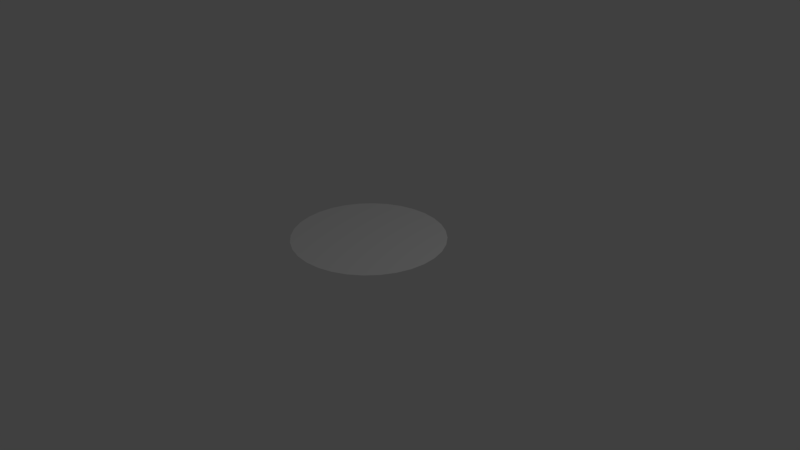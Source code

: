 # Source: board.blend  (saved by Blender 2.78.0; exported with 4.5.12 LTS)
import bpy
from mathutils import Matrix  # noqa: F401  (used for matrix-valued properties, if any)

bpy.ops.wm.read_factory_settings(use_empty=True)
scene = bpy.context.scene
scene.name = 'Scene'

# ---- collections
col_collection_1 = bpy.data.collections.new('Collection 1'); scene.collection.children.link(col_collection_1)

# ---- materials (node trees are filled in below, after node groups)
mat_default = bpy.data.materials.new('default')
mat_default.alpha_threshold = 0.0
mat_default.use_transparent_shadow = False
mat_default.roughness = 0.5

# ---- material node trees

# ---- world
world_world = bpy.data.worlds.new('World'); scene.world = world_world
world_world.color = (0.05088, 0.05088, 0.05088)
world_world.use_sun_shadow = False
world_world.sun_shadow_jitter_overblur = 0.0
world_world.cycles.sampling_method = 'MANUAL'

# ---- cameras
cam_camera = bpy.data.cameras.new('Camera')
cam_camera.clip_end = 100.0
cam_camera.lens = 35.0
cam_camera.sensor_width = 32.0
cam_camera.sensor_height = 18.0
cam_camera.ortho_scale = 7.314
cam_camera.dof.focus_distance = 0.0
cam_camera.dof.aperture_fstop = 128.0

# ---- lights
light_lamp = bpy.data.lights.new('Lamp', 'POINT')
light_lamp.transmission_factor = 0.0
light_lamp.cutoff_distance = 30.0
light_lamp.energy = 100.0
light_lamp.shadow_buffer_clip_start = 1.001
light_lamp.shadow_soft_size = 0.1
light_lamp.shadow_maximum_resolution = 0.006
light_lamp.use_absolute_resolution = True

# ---- meshes
me_cone = bpy.data.meshes.new('Cone')
me_cone.from_pydata([(0.0, 0.0, -0.25), (0.0, 1.0, 0.25), (0.1951, 0.9808, 0.25), (0.3827, 0.9239, 0.25), (0.5556, 0.8315, 0.25), (0.7071, 0.7071, 0.25), (0.8315, 0.5556, 0.25), (0.9239, 0.3827, 0.25), (0.9808, 0.1951, 0.25), (1.0, 7.55e-08, 0.25), (0.9808, -0.1951, 0.25), (0.9239, -0.3827, 0.25), (0.8315, -0.5556, 0.25), (0.7071, -0.7071, 0.25), (0.5556, -0.8315, 0.25), (0.3827, -0.9239, 0.25), (0.1951, -0.9808, 0.25), (-3.258e-07, -1.0, 0.25), (-0.1951, -0.9808, 0.25), (-0.3827, -0.9239, 0.25), (-0.5556, -0.8315, 0.25), (-0.7071, -0.7071, 0.25), (-0.8315, -0.5556, 0.25), (-0.9239, -0.3827, 0.25), (-0.9808, -0.1951, 0.25), (-1.0, 9.656e-07, 0.25), (-0.9808, 0.1951, 0.25), (-0.9239, 0.3827, 0.25), (-0.8315, 0.5556, 0.25), (-0.7071, 0.7071, 0.25), (-0.5556, 0.8315, 0.25), (-0.3827, 0.9239, 0.25), (-0.1951, 0.9808, 0.25)], [], [(0, 1, 2), (0, 2, 3), (0, 3, 4), (0, 4, 5), (0, 5, 6), (0, 6, 7), (0, 7, 8), (0, 8, 9), (0, 9, 10), (0, 10, 11), (0, 11, 12), (0, 12, 13), (0, 13, 14), (0, 14, 15), (0, 15, 16), (0, 16, 17), (0, 17, 18), (0, 18, 19), (0, 19, 20), (0, 20, 21), (0, 21, 22), (0, 22, 23), (0, 23, 24), (0, 24, 25), (0, 25, 26), (0, 26, 27), (0, 27, 28), (0, 28, 29), (0, 29, 30), (0, 30, 31), (2, 1, 32, 31, 30, 29, 28, 27, 26, 25, 24, 23, 22, 21, 20, 19, 18, 17, 16, 15, 14, 13, 12, 11, 10, 9, 8, 7, 6, 5, 4, 3), (0, 31, 32), (0, 32, 1)])
_uv = me_cone.uv_layers.new(name='UVMap')
_uv.uv.foreach_set('vector', [0.2133, 0.2133, 0.1526, 0.01318, 0.1928, 0.005182, 0.2133, 0.2133, 0.1928, 0.005182, 0.2338, 0.005182, 0.2133, 0.2133, 0.2338, 0.005182, 0.274, 0.01318, 0.2133, 0.2133, 0.274, 0.01318, 0.3118, 0.02887, 0.2133, 0.2133, 0.3118, 0.02887, 0.3459, 0.05164, 0.2133, 0.2133, 0.3459, 0.05164, 0.3749, 0.08063, 0.2133, 0.2133, 0.3749, 0.08063, 0.3977, 0.1147, 0.2133, 0.2133, 0.3977, 0.1147, 0.4134, 0.1526, 0.2133, 0.2133, 0.4134, 0.1526, 0.4214, 0.1928, 0.2133, 0.2133, 0.4214, 0.1928, 0.4214, 0.2338, 0.2133, 0.2133, 0.4214, 0.2338, 0.4134, 0.274, 0.2133, 0.2133, 0.4134, 0.274, 0.3977, 0.3119, 0.2133, 0.2133, 0.3977, 0.3119, 0.3749, 0.3459, 0.2133, 0.2133, 0.3749, 0.3459, 0.3459, 0.3749, 0.2133, 0.2133, 0.3459, 0.3749, 0.3118, 0.3977, 0.2133, 0.2133, 0.3118, 0.3977, 0.274, 0.4134, 0.2133, 0.2133, 0.274, 0.4134, 0.2338, 0.4214, 0.2133, 0.2133, 0.2338, 0.4214, 0.1928, 0.4214, 0.2133, 0.2133, 0.1928, 0.4214, 0.1526, 0.4134, 0.2133, 0.2133, 0.1526, 0.4134, 0.1147, 0.3977, 0.2133, 0.2133, 0.1147, 0.3977, 0.08062, 0.3749, 0.2133, 0.2133, 0.08062, 0.3749, 0.05164, 0.3459, 0.2133, 0.2133, 0.05164, 0.3459, 0.02887, 0.3118, 0.2133, 0.2133, 0.02887, 0.3118, 0.01318, 0.274, 0.2133, 0.2133, 0.01318, 0.274, 0.005182, 0.2338, 0.2133, 0.2133, 0.005182, 0.2338, 0.005182, 0.1928, 0.2133, 0.2133, 0.005182, 0.1928, 0.01318, 0.1526, 0.2133, 0.2133, 0.01318, 0.1526, 0.02887, 0.1147, 0.2133, 0.2133, 0.02887, 0.1147, 0.05164, 0.08062, 0.2133, 0.2133, 0.05164, 0.08062, 0.08063, 0.05164, 0.5181, 0.9705, 0.4559, 0.9447, 0.3998, 0.9072, 0.3521, 0.8596, 0.3147, 0.8035, 0.2889, 0.7412, 0.2757, 0.6751, 0.2757, 0.6077, 0.2889, 0.5416, 0.3147, 0.4793, 0.3521, 0.4232, 0.3998, 0.3756, 0.4559, 0.3381, 0.5181, 0.3123, 0.5843, 0.2992, 0.6517, 0.2992, 0.7178, 0.3123, 0.7801, 0.3381, 0.8361, 0.3756, 0.8838, 0.4232, 0.9212, 0.4793, 0.947, 0.5416, 0.9602, 0.6077, 0.9602, 0.6751, 0.947, 0.7412, 0.9212, 0.8035, 0.8838, 0.8596, 0.8361, 0.9072, 0.7801, 0.9447, 0.7178, 0.9705, 0.6517, 0.9836, 0.5843, 0.9836, 0.2133, 0.2133, 0.08063, 0.05164, 0.1147, 0.02887, 0.2133, 0.2133, 0.1147, 0.02887, 0.1526, 0.01318])
me_cone.materials.append(mat_default)
me_cone.use_remesh_preserve_volume = False
me_cone.use_remesh_preserve_attributes = False
me_cone.use_mirror_vertex_groups = False
me_cone.update()

# ---- objects
ob_cone = bpy.data.objects.new('Cone', me_cone)
ob_lamp = bpy.data.objects.new('Lamp', light_lamp)
ob_camera = bpy.data.objects.new('Camera', cam_camera)

# ---- transforms, parenting, visibility, modifiers, constraints
ob_cone.location = (0.0, 0.0, 0.0)
ob_cone.lineart.crease_threshold = 0.0
ob_lamp.location = (4.076, 1.005, 5.904)
ob_lamp.rotation_euler = (0.6503, 0.05522, 1.866)
ob_lamp.lock_rotations_4d = False
ob_lamp.empty_display_type = 'ARROWS'
ob_lamp.color = (0.0, 0.0, 0.0, 0.0)
ob_lamp.lineart.crease_threshold = 0.0
ob_camera.location = (7.481, -6.508, 5.344)
ob_camera.rotation_euler = (1.109, 0.0, 0.8149)
ob_camera.lock_rotations_4d = False
ob_camera.empty_display_type = 'ARROWS'
ob_camera.color = (0.0, 0.0, 0.0, 0.0)
ob_camera.display_type = 'WIRE'
ob_camera.lineart.crease_threshold = 0.0

# ---- collection membership
col_collection_1.objects.link(ob_cone)
col_collection_1.objects.link(ob_lamp)
col_collection_1.objects.link(ob_camera)

# ---- scene / render settings (as saved in the file)
scene.camera = ob_camera
scene.frame_start = 1; scene.frame_end = 250; scene.frame_set(1)
scene.render.engine = 'BLENDER_EEVEE_NEXT'
scene.render.resolution_percentage = 50
scene.render.dither_intensity = 0.0
scene.cycles.use_denoising = False
scene.cycles.samples = 128
scene.cycles.sampling_pattern = 'TABULATED_SOBOL'
scene.cycles.light_sampling_threshold = 0.0
scene.cycles.use_adaptive_sampling = False
scene.cycles.use_light_tree = False
scene.cycles.blur_glossy = 0.0
scene.cycles.sample_clamp_indirect = 0.0
scene.view_settings.view_transform = 'Standard'
bpy.context.view_layer.update()
